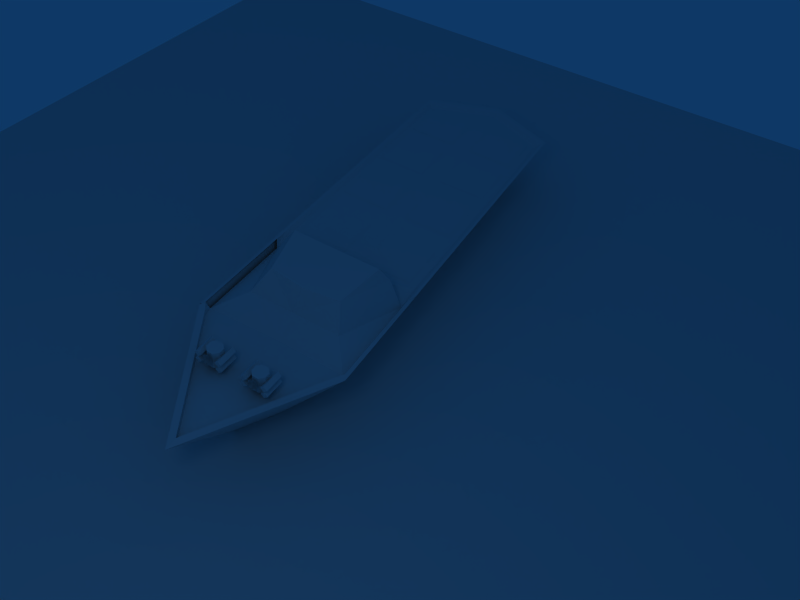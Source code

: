 # Source: vtolrearm.blend  (saved by Blender 2.45.0; exported with 4.5.12 LTS)
import bpy
from mathutils import Matrix  # noqa: F401  (used for matrix-valued properties, if any)

bpy.ops.wm.read_factory_settings(use_empty=True)
scene = bpy.context.scene
scene.name = 'Scene'

# ---- collections
col_collection_1 = bpy.data.collections.new('Collection 1'); scene.collection.children.link(col_collection_1)
col_collection_2 = bpy.data.collections.new('Collection 2'); scene.collection.children.link(col_collection_2)
col_collection_2.hide_render = True
col_collection_2.hide_viewport = True

# ---- materials (node trees are filled in below, after node groups)
mat_pie_mat_003 = bpy.data.materials.new('PIE_mat.003')
mat_pie_mat_003.alpha_threshold = 0.0
mat_pie_mat_003.roughness = 0.5
mat_pie_mat_003.line_color = (0.0, 0.0, 0.0, 1.0)
mat_pie_mat_002 = bpy.data.materials.new('PIE_mat.002')
mat_pie_mat_002.alpha_threshold = 0.0
mat_pie_mat_002.roughness = 0.5
mat_pie_mat_002.line_color = (0.0, 0.0, 0.0, 1.0)
mat_pie_mat_001 = bpy.data.materials.new('PIE_mat.001')
mat_pie_mat_001.alpha_threshold = 0.0
mat_pie_mat_001.roughness = 0.5
mat_pie_mat_001.line_color = (0.0, 0.0, 0.0, 1.0)
mat_pie_mat = bpy.data.materials.new('PIE_mat')
mat_pie_mat.alpha_threshold = 0.0
mat_pie_mat.roughness = 0.5
mat_pie_mat.line_color = (0.0, 0.0, 0.0, 1.0)
mat_material = bpy.data.materials.new('Material')
mat_material.alpha_threshold = 0.0
mat_material.roughness = 0.5
mat_material.line_color = (0.0, 0.0, 0.0, 1.0)

# ---- material node trees

# ---- world
world_world = bpy.data.worlds.new('World'); scene.world = world_world
world_world.color = (0.05656, 0.2208, 0.4)
world_world.use_sun_shadow = False
world_world.sun_shadow_jitter_overblur = 0.0
world_world.cycles.sampling_method = 'MANUAL'
world_world.cycles.sample_map_resolution = 256

# ---- cameras
cam_camera = bpy.data.cameras.new('Camera')
cam_camera.passepartout_alpha = 0.2
cam_camera.clip_end = 100.0
cam_camera.lens = 35.0
cam_camera.ortho_scale = 7.314
cam_camera.show_passepartout = False
cam_camera.show_safe_areas = True
cam_camera.dof.focus_distance = 0.0
cam_camera.dof.aperture_fstop = 128.0

# ---- lights
light_spot = bpy.data.lights.new('Spot', 'POINT')
light_spot.transmission_factor = 0.0
light_spot.cutoff_distance = 30.0
light_spot.energy = 100.0
light_spot.shadow_buffer_clip_start = 1.001
light_spot.shadow_soft_size = 1.0
light_spot.shadow_maximum_resolution = 0.006
light_spot.use_absolute_resolution = True
light_spot.cycles.use_multiple_importance_sampling = False

# ---- meshes
me_plane = bpy.data.meshes.new('Plane')
me_plane.from_pydata([(9.969, 8.245, -1.548), (9.969, -5.523, -1.548), (-3.798, -5.523, -1.548), (-3.798, 8.245, -1.548)], [], [(0, 3, 2, 1)])
me_plane.use_remesh_preserve_volume = False
me_plane.use_remesh_preserve_attributes = False
me_plane.use_mirror_vertex_groups = False
me_plane.update()
me_clean_011 = bpy.data.meshes.new('clean.011')
me_clean_011.from_pydata([(-0.09375, -0.125, 0.1719), (-0.1406, -0.125, 0.125), (-0.1406, 0.1328, 0.125), (-0.09375, 0.1328, 0.1719), (-0.1875, -0.125, 0.1719), (-0.1875, 0.1328, 0.1719), (-0.1406, -0.125, 0.2188), (-0.1406, 0.1328, 0.2188), (-0.09375, -0.125, 0.1719), (-0.1406, -0.125, 0.2188), (-0.1875, -0.125, 0.1719), (-0.1406, -0.125, 0.125), (-0.09375, 0.1328, 0.1719), (-0.1406, 0.1328, 0.125), (-0.1875, 0.1328, 0.1719), (-0.1406, 0.1328, 0.2188), (0.1406, -0.125, 0.125), (0.1875, -0.125, 0.1719), (0.1406, -0.125, 0.2188), (0.09375, -0.125, 0.1719), (0.1406, 0.1328, 0.125), (0.09375, 0.1328, 0.1719), (0.1406, 0.1328, 0.2188), (0.1875, 0.1328, 0.1719), (0.1406, -0.125, 0.125), (0.09375, -0.125, 0.1719), (0.09375, 0.1328, 0.1719), (0.1406, 0.1328, 0.125), (0.1406, -0.125, 0.2188), (0.1406, 0.1328, 0.2188), (0.1875, -0.125, 0.1719), (0.1875, 0.1328, 0.1719), (-0.09375, -0.125, 0.07031), (-0.1406, -0.125, 0.1172), (-0.1875, -0.125, 0.07031), (-0.1406, -0.125, 0.02344), (-0.09375, 0.1328, 0.07031), (-0.1406, 0.1328, 0.02344), (-0.1875, 0.1328, 0.07031), (-0.1406, 0.1328, 0.1172), (-0.09375, -0.125, 0.07031), (-0.1406, -0.125, 0.02344), (-0.1406, 0.1328, 0.02344), (-0.09375, 0.1328, 0.07031), (-0.1875, -0.125, 0.07031), (-0.1875, 0.1328, 0.07031), (-0.1406, -0.125, 0.1172), (-0.1406, 0.1328, 0.1172), (0.1406, -0.125, 0.02344), (0.09375, -0.125, 0.07031), (0.09375, 0.1328, 0.07031), (0.1406, 0.1328, 0.02344), (0.1406, -0.125, 0.1172), (0.1406, 0.1328, 0.1172), (0.1875, -0.125, 0.07031), (0.1875, 0.1328, 0.07031), (0.1406, -0.125, 0.02344), (0.1875, -0.125, 0.07031), (0.1406, -0.125, 0.1172), (0.09375, -0.125, 0.07031), (0.1406, 0.1328, 0.02344), (0.09375, 0.1328, 0.07031), (0.1406, 0.1328, 0.1172), (0.1875, 0.1328, 0.07031)], [], [(3, 0, 1, 2), (2, 1, 4, 5), (5, 4, 6, 7), (0, 3, 7, 6), (11, 8, 9, 10), (15, 12, 13, 14), (19, 16, 17, 18), (23, 20, 21, 22), (27, 24, 25, 26), (26, 25, 28, 29), (29, 28, 30, 31), (31, 30, 24, 27), (35, 32, 33, 34), (39, 36, 37, 38), (43, 40, 41, 42), (42, 41, 44, 45), (45, 44, 46, 47), (47, 46, 40, 43), (51, 48, 49, 50), (50, 49, 52, 53), (53, 52, 54, 55), (55, 54, 48, 51), (59, 56, 57, 58), (63, 60, 61, 62)])
_uv = me_clean_011.uv_layers.new(name='base')
_uv.uv.foreach_set('vector', [0.0, 0.25, 0.0, 0.3125, 0.01172, 0.3125, 0.01172, 0.25, 0.0, 0.3125, 0.0, 0.25, 0.01172, 0.25, 0.01172, 0.3125, 0.01172, 0.3125, 0.01172, 0.25, 0.02344, 0.25, 0.02344, 0.3125, 0.02344, 0.3125, 0.02344, 0.25, 0.01172, 0.25, 0.01172, 0.3125, 0.9844, 0.03125, 1.0, 0.03125, 1.0, 0.04688, 0.9844, 0.04688, 0.9844, 0.04688, 0.9844, 0.03125, 1.0, 0.03125, 1.0, 0.04688, 0.9844, 0.03125, 1.0, 0.03125, 1.0, 0.04688, 0.9844, 0.04688, 0.9844, 0.04688, 0.9844, 0.03125, 1.0, 0.03125, 1.0, 0.04688, 0.0, 0.3125, 0.0, 0.25, 0.01172, 0.25, 0.01172, 0.3125, 0.01172, 0.3125, 0.01172, 0.25, 0.02344, 0.25, 0.02344, 0.3125, 0.02344, 0.3125, 0.02344, 0.25, 0.01172, 0.25, 0.01172, 0.3125, 0.01172, 0.3125, 0.01172, 0.25, 0.0, 0.25, 0.0, 0.3125, 0.9844, 0.03125, 1.0, 0.03125, 1.0, 0.04688, 0.9844, 0.04688, 0.9844, 0.04688, 0.9844, 0.03125, 1.0, 0.03125, 1.0, 0.04688, 0.01172, 0.3125, 0.01172, 0.25, 0.0, 0.25, 0.0, 0.3125, 0.0, 0.3125, 0.0, 0.25, 0.01172, 0.25, 0.01172, 0.3125, 0.01172, 0.3125, 0.01172, 0.25, 0.02344, 0.25, 0.02344, 0.3125, 0.02344, 0.3125, 0.02344, 0.25, 0.01172, 0.25, 0.01172, 0.3125, 0.0, 0.3125, 0.0, 0.25, 0.01172, 0.25, 0.01172, 0.3125, 0.01172, 0.3125, 0.01172, 0.25, 0.02344, 0.25, 0.02344, 0.3125, 0.02344, 0.3125, 0.02344, 0.25, 0.01172, 0.25, 0.01172, 0.3125, 0.01172, 0.3125, 0.01172, 0.25, 0.0, 0.25, 0.0, 0.3125, 0.9844, 0.03125, 1.0, 0.03125, 1.0, 0.04688, 0.9844, 0.04688, 0.9844, 0.04688, 0.9844, 0.03125, 1.0, 0.03125, 1.0, 0.04688])
_uv.active_render = True
_uv = me_clean_011.uv_layers.new(name='teamcolor_meta')
_uv.uv.foreach_set('vector', [1.0, 0.0, 0.0, 0.0, 0.0, 1.0, 1.0, 1.0, 0.0, 1.0, 1.0, 1.0, 1.0, 0.0, 0.0, 0.0, 0.0, 1.0, 1.0, 1.0, 1.0, 0.0, 0.0, 0.0, 0.0, 1.0, 1.0, 1.0, 1.0, 0.0, 0.0, 0.0, 0.0, 1.0, 1.0, 1.0, 1.0, 0.0, 0.0, 0.0, 0.0, 1.0, 1.0, 1.0, 1.0, 0.0, 0.0, 0.0, 0.0, 1.0, 1.0, 1.0, 1.0, 0.0, 0.0, 0.0, 0.0, 1.0, 1.0, 1.0, 1.0, 0.0, 0.0, 0.0, 0.0, 1.0, 1.0, 1.0, 1.0, 0.0, 0.0, 0.0, 0.0, 1.0, 1.0, 1.0, 1.0, 0.0, 0.0, 0.0, 0.0, 1.0, 1.0, 1.0, 1.0, 0.0, 0.0, 0.0, 0.0, 1.0, 1.0, 1.0, 1.0, 0.0, 0.0, 0.0, 0.0, 1.0, 1.0, 1.0, 1.0, 0.0, 0.0, 0.0, 0.0, 1.0, 1.0, 1.0, 1.0, 0.0, 0.0, 0.0, 0.0, 1.0, 1.0, 1.0, 1.0, 0.0, 0.0, 0.0, 0.0, 1.0, 1.0, 1.0, 1.0, 0.0, 0.0, 0.0, 0.0, 1.0, 1.0, 1.0, 1.0, 0.0, 0.0, 0.0, 0.0, 1.0, 1.0, 1.0, 1.0, 0.0, 0.0, 0.0, 0.0, 1.0, 1.0, 1.0, 1.0, 0.0, 0.0, 0.0, 0.0, 1.0, 1.0, 1.0, 1.0, 0.0, 0.0, 0.0, 0.0, 1.0, 1.0, 1.0, 1.0, 0.0, 0.0, 0.0, 0.0, 1.0, 1.0, 1.0, 1.0, 0.0, 0.0, 0.0, 0.0, 1.0, 1.0, 1.0, 1.0, 0.0, 0.0, 0.0, 0.0, 1.0, 1.0, 1.0, 1.0, 0.0, 0.0, 0.0])
me_clean_011.materials.append(mat_pie_mat_003)
me_clean_011.use_remesh_preserve_volume = False
me_clean_011.use_remesh_preserve_attributes = False
me_clean_011.use_mirror_vertex_groups = False
me_clean_011.update()
me_clean_010 = bpy.data.meshes.new('clean.010')
me_clean_010.from_pydata([(-0.09375, -0.125, 0.1719), (-0.1406, -0.125, 0.125), (-0.1406, 0.1328, 0.125), (-0.09375, 0.1328, 0.1719), (-0.1875, -0.125, 0.1719), (-0.1875, 0.1328, 0.1719), (-0.1406, -0.125, 0.2188), (-0.1406, 0.1328, 0.2188), (-0.09375, -0.125, 0.1719), (-0.1406, -0.125, 0.2188), (-0.1875, -0.125, 0.1719), (-0.1406, -0.125, 0.125), (-0.09375, 0.1328, 0.1719), (-0.1406, 0.1328, 0.125), (-0.1875, 0.1328, 0.1719), (-0.1406, 0.1328, 0.2188), (0.1406, -0.125, 0.125), (0.1875, -0.125, 0.1719), (0.1406, -0.125, 0.2188), (0.09375, -0.125, 0.1719), (0.1406, 0.1328, 0.125), (0.09375, 0.1328, 0.1719), (0.1406, 0.1328, 0.2188), (0.1875, 0.1328, 0.1719), (0.1406, -0.125, 0.125), (0.09375, -0.125, 0.1719), (0.09375, 0.1328, 0.1719), (0.1406, 0.1328, 0.125), (0.1406, -0.125, 0.2188), (0.1406, 0.1328, 0.2188), (0.1875, -0.125, 0.1719), (0.1875, 0.1328, 0.1719), (-0.09375, -0.125, 0.07031), (-0.1406, -0.125, 0.1172), (-0.1875, -0.125, 0.07031), (-0.1406, -0.125, 0.02344), (-0.09375, 0.1328, 0.07031), (-0.1406, 0.1328, 0.02344), (-0.1875, 0.1328, 0.07031), (-0.1406, 0.1328, 0.1172), (-0.09375, -0.125, 0.07031), (-0.1406, -0.125, 0.02344), (-0.1406, 0.1328, 0.02344), (-0.09375, 0.1328, 0.07031), (-0.1875, -0.125, 0.07031), (-0.1875, 0.1328, 0.07031), (-0.1406, -0.125, 0.1172), (-0.1406, 0.1328, 0.1172), (0.1406, -0.125, 0.02344), (0.09375, -0.125, 0.07031), (0.09375, 0.1328, 0.07031), (0.1406, 0.1328, 0.02344), (0.1406, -0.125, 0.1172), (0.1406, 0.1328, 0.1172), (0.1875, -0.125, 0.07031), (0.1875, 0.1328, 0.07031), (0.1406, -0.125, 0.02344), (0.1875, -0.125, 0.07031), (0.1406, -0.125, 0.1172), (0.09375, -0.125, 0.07031), (0.1406, 0.1328, 0.02344), (0.09375, 0.1328, 0.07031), (0.1406, 0.1328, 0.1172), (0.1875, 0.1328, 0.07031)], [], [(3, 0, 1, 2), (2, 1, 4, 5), (5, 4, 6, 7), (0, 3, 7, 6), (11, 8, 9, 10), (15, 12, 13, 14), (19, 16, 17, 18), (23, 20, 21, 22), (27, 24, 25, 26), (26, 25, 28, 29), (29, 28, 30, 31), (31, 30, 24, 27), (35, 32, 33, 34), (39, 36, 37, 38), (43, 40, 41, 42), (42, 41, 44, 45), (45, 44, 46, 47), (47, 46, 40, 43), (51, 48, 49, 50), (50, 49, 52, 53), (53, 52, 54, 55), (55, 54, 48, 51), (59, 56, 57, 58), (63, 60, 61, 62)])
_uv = me_clean_010.uv_layers.new(name='base')
_uv.uv.foreach_set('vector', [0.0, 0.25, 0.0, 0.3125, 0.01172, 0.3125, 0.01172, 0.25, 0.0, 0.3125, 0.0, 0.25, 0.01172, 0.25, 0.01172, 0.3125, 0.01172, 0.3125, 0.01172, 0.25, 0.02344, 0.25, 0.02344, 0.3125, 0.02344, 0.3125, 0.02344, 0.25, 0.01172, 0.25, 0.01172, 0.3125, 0.9844, 0.03125, 1.0, 0.03125, 1.0, 0.04688, 0.9844, 0.04688, 0.9844, 0.04688, 0.9844, 0.03125, 1.0, 0.03125, 1.0, 0.04688, 0.9844, 0.03125, 1.0, 0.03125, 1.0, 0.04688, 0.9844, 0.04688, 0.9844, 0.04688, 0.9844, 0.03125, 1.0, 0.03125, 1.0, 0.04688, 0.0, 0.3125, 0.0, 0.25, 0.01172, 0.25, 0.01172, 0.3125, 0.01172, 0.3125, 0.01172, 0.25, 0.02344, 0.25, 0.02344, 0.3125, 0.02344, 0.3125, 0.02344, 0.25, 0.01172, 0.25, 0.01172, 0.3125, 0.01172, 0.3125, 0.01172, 0.25, 0.0, 0.25, 0.0, 0.3125, 0.9844, 0.03125, 1.0, 0.03125, 1.0, 0.04688, 0.9844, 0.04688, 0.9844, 0.04688, 0.9844, 0.03125, 1.0, 0.03125, 1.0, 0.04688, 0.01172, 0.3125, 0.01172, 0.25, 0.0, 0.25, 0.0, 0.3125, 0.0, 0.3125, 0.0, 0.25, 0.01172, 0.25, 0.01172, 0.3125, 0.01172, 0.3125, 0.01172, 0.25, 0.02344, 0.25, 0.02344, 0.3125, 0.02344, 0.3125, 0.02344, 0.25, 0.01172, 0.25, 0.01172, 0.3125, 0.0, 0.3125, 0.0, 0.25, 0.01172, 0.25, 0.01172, 0.3125, 0.01172, 0.3125, 0.01172, 0.25, 0.02344, 0.25, 0.02344, 0.3125, 0.02344, 0.3125, 0.02344, 0.25, 0.01172, 0.25, 0.01172, 0.3125, 0.01172, 0.3125, 0.01172, 0.25, 0.0, 0.25, 0.0, 0.3125, 0.9844, 0.03125, 1.0, 0.03125, 1.0, 0.04688, 0.9844, 0.04688, 0.9844, 0.04688, 0.9844, 0.03125, 1.0, 0.03125, 1.0, 0.04688])
_uv.active_render = True
_uv = me_clean_010.uv_layers.new(name='teamcolor_meta')
_uv.uv.foreach_set('vector', [1.0, 0.0, 0.0, 0.0, 0.0, 1.0, 1.0, 1.0, 0.0, 1.0, 1.0, 1.0, 1.0, 0.0, 0.0, 0.0, 0.0, 1.0, 1.0, 1.0, 1.0, 0.0, 0.0, 0.0, 0.0, 1.0, 1.0, 1.0, 1.0, 0.0, 0.0, 0.0, 0.0, 1.0, 1.0, 1.0, 1.0, 0.0, 0.0, 0.0, 0.0, 1.0, 1.0, 1.0, 1.0, 0.0, 0.0, 0.0, 0.0, 1.0, 1.0, 1.0, 1.0, 0.0, 0.0, 0.0, 0.0, 1.0, 1.0, 1.0, 1.0, 0.0, 0.0, 0.0, 0.0, 1.0, 1.0, 1.0, 1.0, 0.0, 0.0, 0.0, 0.0, 1.0, 1.0, 1.0, 1.0, 0.0, 0.0, 0.0, 0.0, 1.0, 1.0, 1.0, 1.0, 0.0, 0.0, 0.0, 0.0, 1.0, 1.0, 1.0, 1.0, 0.0, 0.0, 0.0, 0.0, 1.0, 1.0, 1.0, 1.0, 0.0, 0.0, 0.0, 0.0, 1.0, 1.0, 1.0, 1.0, 0.0, 0.0, 0.0, 0.0, 1.0, 1.0, 1.0, 1.0, 0.0, 0.0, 0.0, 0.0, 1.0, 1.0, 1.0, 1.0, 0.0, 0.0, 0.0, 0.0, 1.0, 1.0, 1.0, 1.0, 0.0, 0.0, 0.0, 0.0, 1.0, 1.0, 1.0, 1.0, 0.0, 0.0, 0.0, 0.0, 1.0, 1.0, 1.0, 1.0, 0.0, 0.0, 0.0, 0.0, 1.0, 1.0, 1.0, 1.0, 0.0, 0.0, 0.0, 0.0, 1.0, 1.0, 1.0, 1.0, 0.0, 0.0, 0.0, 0.0, 1.0, 1.0, 1.0, 1.0, 0.0, 0.0, 0.0, 0.0, 1.0, 1.0, 1.0, 1.0, 0.0, 0.0, 0.0, 0.0, 1.0, 1.0, 1.0, 1.0, 0.0, 0.0, 0.0])
me_clean_010.materials.append(mat_pie_mat_003)
me_clean_010.use_remesh_preserve_volume = False
me_clean_010.use_remesh_preserve_attributes = False
me_clean_010.use_mirror_vertex_groups = False
me_clean_010.update()
me_clean_012 = bpy.data.meshes.new('clean.012')
me_clean_012.from_pydata([(-0.0625, 0.1484, 0.1094), (0.0, 0.1094, 0.1406), (-0.0625, 0.1328, 0.1875), (0.0, 0.1562, 0.07812), (0.0, 0.1172, 0.2188), (0.0625, 0.1484, 0.1094), (0.0625, 0.1328, 0.1875), (0.03906, 0.09375, 0.2344), (-0.03906, 0.09375, 0.2344), (-0.09375, 0.03906, 0.2344), (-0.09375, -0.03906, 0.2344), (-0.03906, -0.09375, 0.2344), (0.09375, 0.03906, 0.2344), (0.03906, -0.09375, 0.2344), (0.09375, -0.03906, 0.2344), (-0.1094, -0.03906, 0.0), (-0.03906, -0.1094, 0.0), (0.03906, -0.1094, 0.0), (0.1016, -0.03906, 0.0), (0.1016, 0.03906, 0.0), (0.03906, 0.1016, 0.0), (-0.03906, 0.1016, 0.0), (-0.1094, 0.03906, 0.0)], [], [(12, 19, 20, 7), (14, 18, 19, 12), (8, 21, 22, 9), (13, 17, 18, 14), (9, 22, 15, 10), (10, 15, 16, 11), (7, 20, 21, 8), (4, 1, 2), (4, 2, 1), (6, 1, 4), (6, 4, 1), (5, 1, 6), (5, 6, 1), (3, 5, 1), (3, 1, 5), (0, 3, 1), (0, 1, 3), (2, 0, 1), (1, 0, 2), (12, 11, 13, 14), (12, 7, 10, 11), (10, 7, 8, 9), (11, 16, 17, 13)])
_uv = me_clean_012.uv_layers.new(name='base')
_uv.uv.foreach_set('vector', [0.543, 0.25, 0.543, 0.1914, 0.5625, 0.1914, 0.5625, 0.25, 0.5195, 0.25, 0.5195, 0.1914, 0.543, 0.1914, 0.543, 0.25, 0.5625, 0.25, 0.5625, 0.1914, 0.543, 0.1914, 0.543, 0.25, 0.5, 0.25, 0.5, 0.1914, 0.5195, 0.1914, 0.5195, 0.25, 0.543, 0.25, 0.543, 0.1914, 0.5195, 0.1914, 0.5195, 0.25, 0.5195, 0.25, 0.5195, 0.1914, 0.5, 0.1914, 0.5, 0.25, 0.0, 0.5547, 0.0, 0.5352, 0.05859, 0.5352, 0.05859, 0.5547, 0.4375, 0.1875, 0.4375, 0.1562, 0.4102, 0.1719, 0.6875, 0.125, 0.6562, 0.1406, 0.6875, 0.1562, 0.4102, 0.1719, 0.4375, 0.1562, 0.4375, 0.1875, 0.6562, 0.1406, 0.6875, 0.125, 0.6875, 0.1562, 0.4102, 0.1406, 0.4375, 0.1562, 0.4102, 0.1719, 0.6562, 0.1719, 0.6562, 0.1406, 0.6875, 0.1562, 0.6875, 0.1875, 0.6562, 0.1719, 0.6875, 0.1562, 0.4375, 0.125, 0.4375, 0.1562, 0.4102, 0.1406, 0.6562, 0.1719, 0.6875, 0.1875, 0.6875, 0.1562, 0.4102, 0.1406, 0.4375, 0.1562, 0.4375, 0.125, 0.6562, 0.1719, 0.6875, 0.1562, 0.6562, 0.1406, 0.4375, 0.1562, 0.4102, 0.1406, 0.4102, 0.1719, 0.1133, 0.5977, 0.1445, 0.5664, 0.1445, 0.5859, 0.1328, 0.5977, 0.1133, 0.5977, 0.1016, 0.5859, 0.1328, 0.5547, 0.1445, 0.5664, 0.1328, 0.5547, 0.1016, 0.5859, 0.1016, 0.5664, 0.1133, 0.5547, 0.0, 0.05859, 0.0, 0.0, 0.05078, 0.0, 0.05078, 0.05859])
_uv.active_render = True
_uv = me_clean_012.uv_layers.new(name='teamcolor_meta')
_uv.uv.foreach_set('vector', [0.0625, 0.05859, 0.0625, 0.06859, 0.1425, 0.06859, 0.1425, 0.05859, 0.0625, 0.05859, 0.0625, 0.06859, 0.1425, 0.06859, 0.1425, 0.05859, 0.0625, 0.05859, 0.0625, 0.06859, 0.1425, 0.06859, 0.1425, 0.05859, 0.0625, 0.05859, 0.0625, 0.06859, 0.1425, 0.06859, 0.1425, 0.05859, 0.0625, 0.05859, 0.0625, 0.06859, 0.1425, 0.06859, 0.1425, 0.05859, 0.0625, 0.05859, 0.0625, 0.06859, 0.1425, 0.06859, 0.1425, 0.05859, 0.05859, 0.01953, 0.05859, 0.02953, 0.1386, 0.02953, 0.1386, 0.01953, 0.0, 1.0, 1.0, 0.0, 0.0, 0.0, 0.03125, 0.0625, 0.1112, 0.0725, 0.1112, 0.0625, 0.0, 1.0, 1.0, 0.0, 0.0, 0.0, 0.03125, 0.0625, 0.1112, 0.0725, 0.1112, 0.0625, 0.0, 1.0, 1.0, 0.0, 0.0, 0.0, 0.03125, 0.0625, 0.1112, 0.0725, 0.1112, 0.0625, 0.03125, 0.0625, 0.1112, 0.0725, 0.1112, 0.0625, 0.0, 1.0, 1.0, 0.0, 0.0, 0.0, 0.03125, 0.0625, 0.1112, 0.0725, 0.1112, 0.0625, 0.0, 1.0, 1.0, 0.0, 0.0, 0.0, 0.1112, 0.0725, 0.1112, 0.0625, 0.03125, 0.0625, 1.0, 0.0, 0.0, 0.0, 0.0, 1.0, 0.04297, 0.04297, 0.04297, 0.05297, 0.123, 0.05297, 0.123, 0.04297, 0.04297, 0.04297, 0.04297, 0.05297, 0.123, 0.05297, 0.123, 0.04297, 0.04297, 0.04297, 0.04297, 0.05297, 0.123, 0.05297, 0.123, 0.04297, 0.05078, 0.05859, 0.05078, 0.06859, 0.1308, 0.06859, 0.1308, 0.05859])
me_clean_012.materials.append(mat_pie_mat_002)
me_clean_012.use_remesh_preserve_volume = False
me_clean_012.use_remesh_preserve_attributes = False
me_clean_012.use_mirror_vertex_groups = False
me_clean_012.update()
me_clean_009 = bpy.data.meshes.new('clean.009')
me_clean_009.from_pydata([(-0.0625, 0.1484, 0.1094), (0.0, 0.1094, 0.1406), (-0.0625, 0.1328, 0.1875), (0.0, 0.1562, 0.07812), (0.0, 0.1172, 0.2188), (0.0625, 0.1484, 0.1094), (0.0625, 0.1328, 0.1875), (0.03906, 0.09375, 0.2344), (-0.03906, 0.09375, 0.2344), (-0.09375, 0.03906, 0.2344), (-0.09375, -0.03906, 0.2344), (-0.03906, -0.09375, 0.2344), (0.09375, 0.03906, 0.2344), (0.03906, -0.09375, 0.2344), (0.09375, -0.03906, 0.2344), (-0.1094, -0.03906, 0.0), (-0.03906, -0.1094, 0.0), (0.03906, -0.1094, 0.0), (0.1016, -0.03906, 0.0), (0.1016, 0.03906, 0.0), (0.03906, 0.1016, 0.0), (-0.03906, 0.1016, 0.0), (-0.1094, 0.03906, 0.0)], [], [(12, 19, 20, 7), (14, 18, 19, 12), (8, 21, 22, 9), (13, 17, 18, 14), (9, 22, 15, 10), (10, 15, 16, 11), (7, 20, 21, 8), (4, 1, 2), (4, 2, 1), (6, 1, 4), (6, 4, 1), (5, 1, 6), (5, 6, 1), (3, 5, 1), (3, 1, 5), (0, 3, 1), (0, 1, 3), (2, 0, 1), (1, 0, 2), (12, 11, 13, 14), (12, 7, 10, 11), (10, 7, 8, 9), (11, 16, 17, 13)])
_uv = me_clean_009.uv_layers.new(name='base')
_uv.uv.foreach_set('vector', [0.543, 0.25, 0.543, 0.1914, 0.5625, 0.1914, 0.5625, 0.25, 0.5195, 0.25, 0.5195, 0.1914, 0.543, 0.1914, 0.543, 0.25, 0.5625, 0.25, 0.5625, 0.1914, 0.543, 0.1914, 0.543, 0.25, 0.5, 0.25, 0.5, 0.1914, 0.5195, 0.1914, 0.5195, 0.25, 0.543, 0.25, 0.543, 0.1914, 0.5195, 0.1914, 0.5195, 0.25, 0.5195, 0.25, 0.5195, 0.1914, 0.5, 0.1914, 0.5, 0.25, 0.0, 0.5547, 0.0, 0.5352, 0.05859, 0.5352, 0.05859, 0.5547, 0.4375, 0.1875, 0.4375, 0.1562, 0.4102, 0.1719, 0.6875, 0.125, 0.6562, 0.1406, 0.6875, 0.1562, 0.4102, 0.1719, 0.4375, 0.1562, 0.4375, 0.1875, 0.6562, 0.1406, 0.6875, 0.125, 0.6875, 0.1562, 0.4102, 0.1406, 0.4375, 0.1562, 0.4102, 0.1719, 0.6562, 0.1719, 0.6562, 0.1406, 0.6875, 0.1562, 0.6875, 0.1875, 0.6562, 0.1719, 0.6875, 0.1562, 0.4375, 0.125, 0.4375, 0.1562, 0.4102, 0.1406, 0.6562, 0.1719, 0.6875, 0.1875, 0.6875, 0.1562, 0.4102, 0.1406, 0.4375, 0.1562, 0.4375, 0.125, 0.6562, 0.1719, 0.6875, 0.1562, 0.6562, 0.1406, 0.4375, 0.1562, 0.4102, 0.1406, 0.4102, 0.1719, 0.1133, 0.5977, 0.1445, 0.5664, 0.1445, 0.5859, 0.1328, 0.5977, 0.1133, 0.5977, 0.1016, 0.5859, 0.1328, 0.5547, 0.1445, 0.5664, 0.1328, 0.5547, 0.1016, 0.5859, 0.1016, 0.5664, 0.1133, 0.5547, 0.0, 0.05859, 0.0, 0.0, 0.05078, 0.0, 0.05078, 0.05859])
_uv.active_render = True
_uv = me_clean_009.uv_layers.new(name='teamcolor_meta')
_uv.uv.foreach_set('vector', [0.0625, 0.05859, 0.0625, 0.06859, 0.1425, 0.06859, 0.1425, 0.05859, 0.0625, 0.05859, 0.0625, 0.06859, 0.1425, 0.06859, 0.1425, 0.05859, 0.0625, 0.05859, 0.0625, 0.06859, 0.1425, 0.06859, 0.1425, 0.05859, 0.0625, 0.05859, 0.0625, 0.06859, 0.1425, 0.06859, 0.1425, 0.05859, 0.0625, 0.05859, 0.0625, 0.06859, 0.1425, 0.06859, 0.1425, 0.05859, 0.0625, 0.05859, 0.0625, 0.06859, 0.1425, 0.06859, 0.1425, 0.05859, 0.05859, 0.01953, 0.05859, 0.02953, 0.1386, 0.02953, 0.1386, 0.01953, 0.0, 1.0, 1.0, 0.0, 0.0, 0.0, 0.03125, 0.0625, 0.1112, 0.0725, 0.1112, 0.0625, 0.0, 1.0, 1.0, 0.0, 0.0, 0.0, 0.03125, 0.0625, 0.1112, 0.0725, 0.1112, 0.0625, 0.0, 1.0, 1.0, 0.0, 0.0, 0.0, 0.03125, 0.0625, 0.1112, 0.0725, 0.1112, 0.0625, 0.03125, 0.0625, 0.1112, 0.0725, 0.1112, 0.0625, 0.0, 1.0, 1.0, 0.0, 0.0, 0.0, 0.03125, 0.0625, 0.1112, 0.0725, 0.1112, 0.0625, 0.0, 1.0, 1.0, 0.0, 0.0, 0.0, 0.1112, 0.0725, 0.1112, 0.0625, 0.03125, 0.0625, 1.0, 0.0, 0.0, 0.0, 0.0, 1.0, 0.04297, 0.04297, 0.04297, 0.05297, 0.123, 0.05297, 0.123, 0.04297, 0.04297, 0.04297, 0.04297, 0.05297, 0.123, 0.05297, 0.123, 0.04297, 0.04297, 0.04297, 0.04297, 0.05297, 0.123, 0.05297, 0.123, 0.04297, 0.05078, 0.05859, 0.05078, 0.06859, 0.1308, 0.06859, 0.1308, 0.05859])
me_clean_009.materials.append(mat_pie_mat_002)
me_clean_009.use_remesh_preserve_volume = False
me_clean_009.use_remesh_preserve_attributes = False
me_clean_009.use_mirror_vertex_groups = False
me_clean_009.update()
me_clean_008 = bpy.data.meshes.new('clean.008')
me_clean_008.from_pydata([(0.1484, -0.2266, 0.03125), (0.1641, 0.5, 0.1797), (-0.1641, 0.5, 0.1797), (-0.1562, -0.2266, 0.03125), (0.1875, 0.3281, 0.0), (0.1641, 0.5, 0.1797), (0.1484, -0.2266, 0.03125), (0.1328, -0.2109, 0.0), (-0.1875, 0.3281, 0.0), (-0.1328, -0.2109, 0.0), (-0.1562, -0.2266, 0.03125), (-0.1641, 0.5, 0.1797), (0.1641, 0.5, 0.1797), (0.1875, 0.3281, 0.0), (-0.1875, 0.3281, 0.0), (-0.1641, 0.5, 0.1797)], [], [(1, 0, 3, 2), (7, 6, 5, 4), (11, 10, 9, 8), (6, 7, 9, 10), (15, 14, 13, 12)])
_uv = me_clean_008.uv_layers.new(name='base')
_uv.uv.foreach_set('vector', [0.05859, 0.25, 0.0625, 0.1875, 0.0, 0.1875, 0.003906, 0.25, 0.09375, 0.9219, 0.09766, 0.9141, 0.0, 0.8906, 0.02344, 0.9219, 0.0, 0.8906, 0.09766, 0.9141, 0.09375, 0.9219, 0.02344, 0.9219, 0.09766, 0.9141, 0.09375, 0.9219, 0.09375, 0.9219, 0.09766, 0.9141, 0.01562, 0.8477, 0.0, 0.8164, 0.07031, 0.8164, 0.05469, 0.8477])
_uv.active_render = True
_uv = me_clean_008.uv_layers.new(name='teamcolor_meta')
_uv.uv.foreach_set('vector', [0.0, 1.0, 0.0, 0.0, 1.0, 0.0, 1.0, 1.0, 0.09766, 0.03125, 0.1777, 0.03125, 0.1777, 0.04125, 0.09766, 0.04125, 0.09766, 0.03125, 0.1777, 0.03125, 0.1777, 0.04125, 0.09766, 0.04125, 0.09766, 0.03125, 0.1777, 0.03125, 0.1777, 0.04125, 0.09766, 0.04125, 0.07031, 0.03516, 0.1503, 0.03516, 0.1503, 0.04516, 0.07031, 0.04516])
me_clean_008.materials.append(mat_pie_mat_001)
me_clean_008.use_remesh_preserve_volume = False
me_clean_008.use_remesh_preserve_attributes = False
me_clean_008.use_mirror_vertex_groups = False
me_clean_008.update()
me_clean_007 = bpy.data.meshes.new('clean.007')
me_clean_007.from_pydata([(0.3438, 0.0, 0.01562), (0.3438, 0.3438, 0.01562), (0.0, 0.3438, 0.01562), (0.0, 0.0, 0.01562), (0.0, 0.3438, 0.01562), (-0.3516, 0.3438, 0.01562), (-0.3516, 0.0, 0.01562), (0.0, 0.0, 0.01562), (-0.3516, 0.0, 0.01562), (-0.3516, -0.3516, 0.01562), (0.0, -0.3516, 0.01562), (0.0, 0.0, 0.01562), (0.0, -0.3516, 0.01562), (0.3438, -0.3516, 0.01562), (0.3438, 0.0, 0.01562), (0.0, 0.0, 0.01562)], [], [(1, 0, 3, 2), (7, 6, 5, 4), (11, 10, 9, 8), (15, 14, 13, 12)])
_uv = me_clean_007.uv_layers.new(name='base')
_uv.uv.foreach_set('vector', [0.8351, 0.06332, 0.8368, 0.1805, 0.9539, 0.1789, 0.9523, 0.06169, 0.9531, 0.1797, 0.8359, 0.1797, 0.8359, 0.0625, 0.9531, 0.0625, 0.9531, 0.1797, 0.9531, 0.0625, 0.8359, 0.0625, 0.8359, 0.1797, 0.9531, 0.1797, 0.8359, 0.1797, 0.8359, 0.0625, 0.9531, 0.0625])
_uv.active_render = True
_uv = me_clean_007.uv_layers.new(name='teamcolor_meta')
_uv.uv.foreach_set('vector', [0.0, 1.0, 0.0, 0.0, 1.0, 0.0, 1.0, 1.0, 0.0, 1.0, 0.0, 0.0, 1.0, 0.0, 1.0, 1.0, 0.0, 1.0, 0.0, 0.0, 1.0, 0.0, 1.0, 1.0, 0.0, 1.0, 0.0, 0.0, 1.0, 0.0, 1.0, 1.0])
me_clean_007.materials.append(mat_pie_mat)
me_clean_007.use_remesh_preserve_volume = False
me_clean_007.use_remesh_preserve_attributes = False
me_clean_007.use_mirror_vertex_groups = False
me_clean_007.update()
me_clean_006 = bpy.data.meshes.new('clean.006')
me_clean_006.from_pydata([(0.3438, 0.0, 0.01562), (0.3438, 0.3438, 0.01562), (0.0, 0.3438, 0.01562), (0.0, 0.0, 0.01562), (0.0, 0.3438, 0.01562), (-0.3516, 0.3438, 0.01562), (-0.3516, 0.0, 0.01562), (0.0, 0.0, 0.01562), (-0.3516, 0.0, 0.01562), (-0.3516, -0.3516, 0.01562), (0.0, -0.3516, 0.01562), (0.0, 0.0, 0.01562), (0.0, -0.3516, 0.01562), (0.3438, -0.3516, 0.01562), (0.3438, 0.0, 0.01562), (0.0, 0.0, 0.01562)], [], [(1, 0, 3, 2), (7, 6, 5, 4), (11, 10, 9, 8), (15, 14, 13, 12)])
_uv = me_clean_006.uv_layers.new(name='base')
_uv.uv.foreach_set('vector', [0.8351, 0.06332, 0.8368, 0.1805, 0.9539, 0.1789, 0.9523, 0.06169, 0.9531, 0.1797, 0.8359, 0.1797, 0.8359, 0.0625, 0.9531, 0.0625, 0.9531, 0.1797, 0.9531, 0.0625, 0.8359, 0.0625, 0.8359, 0.1797, 0.9531, 0.1797, 0.8359, 0.1797, 0.8359, 0.0625, 0.9531, 0.0625])
_uv.active_render = True
_uv = me_clean_006.uv_layers.new(name='teamcolor_meta')
_uv.uv.foreach_set('vector', [0.0, 1.0, 0.0, 0.0, 1.0, 0.0, 1.0, 1.0, 0.0, 1.0, 0.0, 0.0, 1.0, 0.0, 1.0, 1.0, 0.0, 1.0, 0.0, 0.0, 1.0, 0.0, 1.0, 1.0, 0.0, 1.0, 0.0, 0.0, 1.0, 0.0, 1.0, 1.0])
me_clean_006.materials.append(mat_pie_mat)
me_clean_006.use_remesh_preserve_volume = False
me_clean_006.use_remesh_preserve_attributes = False
me_clean_006.use_mirror_vertex_groups = False
me_clean_006.update()
me_clean_005 = bpy.data.meshes.new('clean.005')
me_clean_005.from_pydata([(0.3438, 0.0, 0.01562), (0.3438, 0.3438, 0.01562), (0.0, 0.3438, 0.01562), (0.0, 0.0, 0.01562), (0.0, 0.3438, 0.01562), (-0.3516, 0.3438, 0.01562), (-0.3516, 0.0, 0.01562), (0.0, 0.0, 0.01562), (-0.3516, 0.0, 0.01562), (-0.3516, -0.3516, 0.01562), (0.0, -0.3516, 0.01562), (0.0, 0.0, 0.01562), (0.0, -0.3516, 0.01562), (0.3438, -0.3516, 0.01562), (0.3438, 0.0, 0.01562), (0.0, 0.0, 0.01562)], [], [(1, 0, 3, 2), (7, 6, 5, 4), (11, 10, 9, 8), (15, 14, 13, 12)])
_uv = me_clean_005.uv_layers.new(name='base')
_uv.uv.foreach_set('vector', [0.8351, 0.06332, 0.8368, 0.1805, 0.9539, 0.1789, 0.9523, 0.06169, 0.9531, 0.1797, 0.8359, 0.1797, 0.8359, 0.0625, 0.9531, 0.0625, 0.9531, 0.1797, 0.9531, 0.0625, 0.8359, 0.0625, 0.8359, 0.1797, 0.9531, 0.1797, 0.8359, 0.1797, 0.8359, 0.0625, 0.9531, 0.0625])
_uv.active_render = True
_uv = me_clean_005.uv_layers.new(name='teamcolor_meta')
_uv.uv.foreach_set('vector', [0.0, 1.0, 0.0, 0.0, 1.0, 0.0, 1.0, 1.0, 0.0, 1.0, 0.0, 0.0, 1.0, 0.0, 1.0, 1.0, 0.0, 1.0, 0.0, 0.0, 1.0, 0.0, 1.0, 1.0, 0.0, 1.0, 0.0, 0.0, 1.0, 0.0, 1.0, 1.0])
me_clean_005.materials.append(mat_pie_mat)
me_clean_005.use_remesh_preserve_volume = False
me_clean_005.use_remesh_preserve_attributes = False
me_clean_005.use_mirror_vertex_groups = False
me_clean_005.update()
me_clean_004 = bpy.data.meshes.new('clean.004')
me_clean_004.from_pydata([(0.3438, 0.0, 0.01562), (0.3438, 0.3438, 0.01562), (0.0, 0.3438, 0.01562), (0.0, 0.0, 0.01562), (0.0, 0.3438, 0.01562), (-0.3516, 0.3438, 0.01562), (-0.3516, 0.0, 0.01562), (0.0, 0.0, 0.01562), (-0.3516, 0.0, 0.01562), (-0.3516, -0.3516, 0.01562), (0.0, -0.3516, 0.01562), (0.0, 0.0, 0.01562), (0.0, -0.3516, 0.01562), (0.3438, -0.3516, 0.01562), (0.3438, 0.0, 0.01562), (0.0, 0.0, 0.01562)], [], [(1, 0, 3, 2), (7, 6, 5, 4), (11, 10, 9, 8), (15, 14, 13, 12)])
_uv = me_clean_004.uv_layers.new(name='base')
_uv.uv.foreach_set('vector', [0.8351, 0.06332, 0.8368, 0.1805, 0.9539, 0.1789, 0.9523, 0.06169, 0.9531, 0.1797, 0.8359, 0.1797, 0.8359, 0.0625, 0.9531, 0.0625, 0.9531, 0.1797, 0.9531, 0.0625, 0.8359, 0.0625, 0.8359, 0.1797, 0.9531, 0.1797, 0.8359, 0.1797, 0.8359, 0.0625, 0.9531, 0.0625])
_uv.active_render = True
_uv = me_clean_004.uv_layers.new(name='teamcolor_meta')
_uv.uv.foreach_set('vector', [0.0, 1.0, 0.0, 0.0, 1.0, 0.0, 1.0, 1.0, 0.0, 1.0, 0.0, 0.0, 1.0, 0.0, 1.0, 1.0, 0.0, 1.0, 0.0, 0.0, 1.0, 0.0, 1.0, 1.0, 0.0, 1.0, 0.0, 0.0, 1.0, 0.0, 1.0, 1.0])
me_clean_004.materials.append(mat_pie_mat)
me_clean_004.use_remesh_preserve_volume = False
me_clean_004.use_remesh_preserve_attributes = False
me_clean_004.use_mirror_vertex_groups = False
me_clean_004.update()
me_clean_003 = bpy.data.meshes.new('clean.003')
me_clean_003.from_pydata([(0.3438, 0.0, 0.01562), (0.3438, 0.3438, 0.01562), (0.0, 0.3438, 0.01562), (0.0, 0.0, 0.01562), (0.0, 0.3438, 0.01562), (-0.3516, 0.3438, 0.01562), (-0.3516, 0.0, 0.01562), (0.0, 0.0, 0.01562), (-0.3516, 0.0, 0.01562), (-0.3516, -0.3516, 0.01562), (0.0, -0.3516, 0.01562), (0.0, 0.0, 0.01562), (0.0, -0.3516, 0.01562), (0.3438, -0.3516, 0.01562), (0.3438, 0.0, 0.01562), (0.0, 0.0, 0.01562)], [], [(1, 0, 3, 2), (7, 6, 5, 4), (11, 10, 9, 8), (15, 14, 13, 12)])
_uv = me_clean_003.uv_layers.new(name='base')
_uv.uv.foreach_set('vector', [0.8351, 0.06332, 0.8368, 0.1805, 0.9539, 0.1789, 0.9523, 0.06169, 0.9531, 0.1797, 0.8359, 0.1797, 0.8359, 0.0625, 0.9531, 0.0625, 0.9531, 0.1797, 0.9531, 0.0625, 0.8359, 0.0625, 0.8359, 0.1797, 0.9531, 0.1797, 0.8359, 0.1797, 0.8359, 0.0625, 0.9531, 0.0625])
_uv.active_render = True
_uv = me_clean_003.uv_layers.new(name='teamcolor_meta')
_uv.uv.foreach_set('vector', [0.0, 1.0, 0.0, 0.0, 1.0, 0.0, 1.0, 1.0, 0.0, 1.0, 0.0, 0.0, 1.0, 0.0, 1.0, 1.0, 0.0, 1.0, 0.0, 0.0, 1.0, 0.0, 1.0, 1.0, 0.0, 1.0, 0.0, 0.0, 1.0, 0.0, 1.0, 1.0])
me_clean_003.materials.append(mat_pie_mat)
me_clean_003.use_remesh_preserve_volume = False
me_clean_003.use_remesh_preserve_attributes = False
me_clean_003.use_mirror_vertex_groups = False
me_clean_003.update()
me_clean_002 = bpy.data.meshes.new('clean.002')
me_clean_002.from_pydata([(0.3438, 0.0, 0.01562), (0.3438, 0.3438, 0.01562), (0.0, 0.3438, 0.01562), (0.0, 0.0, 0.01562), (0.0, 0.3438, 0.01562), (-0.3516, 0.3438, 0.01562), (-0.3516, 0.0, 0.01562), (0.0, 0.0, 0.01562), (-0.3516, 0.0, 0.01562), (-0.3516, -0.3516, 0.01562), (0.0, -0.3516, 0.01562), (0.0, 0.0, 0.01562), (0.0, -0.3516, 0.01562), (0.3438, -0.3516, 0.01562), (0.3438, 0.0, 0.01562), (0.0, 0.0, 0.01562)], [], [(1, 0, 3, 2), (7, 6, 5, 4), (11, 10, 9, 8), (15, 14, 13, 12)])
_uv = me_clean_002.uv_layers.new(name='base')
_uv.uv.foreach_set('vector', [0.8351, 0.06332, 0.8368, 0.1805, 0.9539, 0.1789, 0.9523, 0.06169, 0.9531, 0.1797, 0.8359, 0.1797, 0.8359, 0.0625, 0.9531, 0.0625, 0.9531, 0.1797, 0.9531, 0.0625, 0.8359, 0.0625, 0.8359, 0.1797, 0.9531, 0.1797, 0.8359, 0.1797, 0.8359, 0.0625, 0.9531, 0.0625])
_uv.active_render = True
_uv = me_clean_002.uv_layers.new(name='teamcolor_meta')
_uv.uv.foreach_set('vector', [0.0, 1.0, 0.0, 0.0, 1.0, 0.0, 1.0, 1.0, 0.0, 1.0, 0.0, 0.0, 1.0, 0.0, 1.0, 1.0, 0.0, 1.0, 0.0, 0.0, 1.0, 0.0, 1.0, 1.0, 0.0, 1.0, 0.0, 0.0, 1.0, 0.0, 1.0, 1.0])
me_clean_002.materials.append(mat_pie_mat)
me_clean_002.use_remesh_preserve_volume = False
me_clean_002.use_remesh_preserve_attributes = False
me_clean_002.use_mirror_vertex_groups = False
me_clean_002.update()
me_clean_001 = bpy.data.meshes.new('clean.001')
me_clean_001.from_pydata([(0.3438, 0.0, 0.01562), (0.3438, 0.3438, 0.01562), (0.0, 0.3438, 0.01562), (0.0, 0.0, 0.01562), (0.0, 0.3438, 0.01562), (-0.3516, 0.3438, 0.01562), (-0.3516, 0.0, 0.01562), (0.0, 0.0, 0.01562), (-0.3516, 0.0, 0.01562), (-0.3516, -0.3516, 0.01562), (0.0, -0.3516, 0.01562), (0.0, 0.0, 0.01562), (0.0, -0.3516, 0.01562), (0.3438, -0.3516, 0.01562), (0.3438, 0.0, 0.01562), (0.0, 0.0, 0.01562)], [], [(1, 0, 3, 2), (7, 6, 5, 4), (11, 10, 9, 8), (15, 14, 13, 12)])
_uv = me_clean_001.uv_layers.new(name='base')
_uv.uv.foreach_set('vector', [0.8351, 0.06332, 0.8368, 0.1805, 0.9539, 0.1789, 0.9523, 0.06169, 0.9531, 0.1797, 0.8359, 0.1797, 0.8359, 0.0625, 0.9531, 0.0625, 0.9531, 0.1797, 0.9531, 0.0625, 0.8359, 0.0625, 0.8359, 0.1797, 0.9531, 0.1797, 0.8359, 0.1797, 0.8359, 0.0625, 0.9531, 0.0625])
_uv.active_render = True
_uv = me_clean_001.uv_layers.new(name='teamcolor_meta')
_uv.uv.foreach_set('vector', [0.0, 1.0, 0.0, 0.0, 1.0, 0.0, 1.0, 1.0, 0.0, 1.0, 0.0, 0.0, 1.0, 0.0, 1.0, 1.0, 0.0, 1.0, 0.0, 0.0, 1.0, 0.0, 1.0, 1.0, 0.0, 1.0, 0.0, 0.0, 1.0, 0.0, 1.0, 1.0])
me_clean_001.materials.append(mat_pie_mat)
me_clean_001.use_remesh_preserve_volume = False
me_clean_001.use_remesh_preserve_attributes = False
me_clean_001.use_mirror_vertex_groups = False
me_clean_001.update()
me_clean = bpy.data.meshes.new('clean')
me_clean.from_pydata([(0.3438, 0.0, 0.01562), (0.3438, 0.3438, 0.01562), (0.0, 0.3438, 0.01562), (0.0, 0.0, 0.01562), (0.0, 0.3438, 0.01562), (-0.3516, 0.3438, 0.01562), (-0.3516, 0.0, 0.01562), (0.0, 0.0, 0.01562), (-0.3516, 0.0, 0.01562), (-0.3516, -0.3516, 0.01562), (0.0, -0.3516, 0.01562), (0.0, 0.0, 0.01562), (0.0, -0.3516, 0.01562), (0.3438, -0.3516, 0.01562), (0.3438, 0.0, 0.01562), (0.0, 0.0, 0.01562)], [], [(1, 0, 3, 2), (7, 6, 5, 4), (11, 10, 9, 8), (15, 14, 13, 12)])
_uv = me_clean.uv_layers.new(name='base')
_uv.uv.foreach_set('vector', [0.8351, 0.06332, 0.8368, 0.1805, 0.9539, 0.1789, 0.9523, 0.06169, 0.9531, 0.1797, 0.8359, 0.1797, 0.8359, 0.0625, 0.9531, 0.0625, 0.9531, 0.1797, 0.9531, 0.0625, 0.8359, 0.0625, 0.8359, 0.1797, 0.9531, 0.1797, 0.8359, 0.1797, 0.8359, 0.0625, 0.9531, 0.0625])
_uv.active_render = True
_uv = me_clean.uv_layers.new(name='teamcolor_meta')
_uv.uv.foreach_set('vector', [0.0, 1.0, 0.0, 0.0, 1.0, 0.0, 1.0, 1.0, 0.0, 1.0, 0.0, 0.0, 1.0, 0.0, 1.0, 1.0, 0.0, 1.0, 0.0, 0.0, 1.0, 0.0, 1.0, 1.0, 0.0, 1.0, 0.0, 0.0, 1.0, 0.0, 1.0, 1.0])
me_clean.materials.append(mat_pie_mat)
me_clean.use_remesh_preserve_volume = False
me_clean.use_remesh_preserve_attributes = False
me_clean.use_mirror_vertex_groups = False
me_clean.update()
me_cube = bpy.data.meshes.new('Cube')
me_cube.from_pydata([(1.567, 0.4179, -0.312), (1.578, -0.3718, -0.312), (-2.325, -0.3718, -0.312), (-2.33, 0.4179, -0.312), (2.861, 1.07, 0.8637), (2.861, -1.024, 0.8637), (-2.941, -1.024, 0.8637), (-2.931, 1.07, 0.8637), (2.03, 0.002099, -0.312), (-3.34, 0.002099, -0.312), (3.308, 0.002098, 0.8637), (-4.71, 0.002099, 0.8637), (-0.9914, 0.4179, -0.312), (-0.9857, -0.3718, -0.312), (-1.346, 1.07, 0.8637), (-1.348, -1.024, 0.8637), (-1.81, 0.002099, -0.312), (-2.935, 1.067, 0.8637), (-2.987, 0.9386, 0.8752), (-4.545, 0.003397, 0.8752), (-2.995, -0.8951, 0.8752), (-1.271, -0.9841, 0.8593), (-1.263, 1.03, 0.8593), (2.784, -0.9841, 0.8593), (2.784, 1.03, 0.8593), (3.214, 0.002629, 0.8593), (2.701, 0.9702, 0.8171), (3.113, 0.003416, 0.8171), (2.701, -0.9255, 0.8171), (-1.175, 0.9702, 0.8171), (-1.182, -0.9255, 0.8171), (-1.182, 0.003416, 0.8171), (-1.526, 0.9754, 0.7825), (-1.484, 0.7717, 1.103), (-1.489, 0.004152, 1.103), (-1.488, -0.7277, 1.103), (-1.526, -0.9314, 0.7825), (-4.545, 0.003397, 0.7916), (-2.995, -0.8951, 0.7916), (-2.941, -1.024, 0.8637), (-2.987, 0.9386, 0.7916), (-2.931, 1.07, 0.8637), (-1.354, -1.024, 0.8637), (-1.346, 1.07, 0.8637), (-1.569, 0.007746, 1.286), (-1.566, 0.6433, 1.286), (-2.86, 0.9754, 0.7825), (-2.467, 0.6665, 0.9189), (-2.229, 0.5149, 1.209), (-1.569, -0.6029, 1.286), (-2.287, 0.007746, 1.209), (-2.225, -0.4745, 1.209), (-2.822, 0.004152, 0.7825), (-2.844, -0.9314, 0.7825), (-2.468, -0.6225, 0.9189), (-2.473, 0.03245, 0.9183), (-2.993, 0.003397, 0.7916), (-1.461, -0.9757, 0.8602), (-2.871, -0.9757, 0.8739), (-2.874, 1.026, 0.8747), (-1.454, 1.026, 0.8639), (-1.507, 0.003416, 0.8765)], [], [(8, 0, 4, 10), (10, 5, 1, 8), (6, 11, 9, 2), (5, 15, 13, 1), (15, 6, 2, 13), (0, 12, 14, 4), (12, 3, 7, 14), (12, 0, 8, 16), (16, 9, 3, 12), (1, 13, 16, 8), (13, 2, 9, 16), (17, 3, 9), (11, 17, 9), (17, 7, 3), (7, 11, 19, 18), (11, 6, 20, 19), (15, 5, 23, 21), (4, 14, 22, 24), (5, 10, 25, 23), (10, 4, 24, 25), (25, 24, 26, 27), (23, 25, 27, 28), (24, 22, 29, 26), (21, 23, 28, 30), (31, 27, 26, 29), (30, 28, 27, 31), (19, 20, 38, 37), (20, 6, 39, 38), (18, 19, 37, 40), (7, 18, 40, 41), (44, 34, 33, 45), (48, 45, 33, 47), (49, 35, 34, 44), (48, 50, 44, 45), (51, 49, 44, 50), (52, 53, 54, 55), (46, 52, 55, 47), (48, 47, 55, 50), (51, 50, 55, 54), (35, 49, 51, 54), (36, 35, 54, 53), (56, 37, 38), (40, 37, 56), (42, 57, 58, 39), (57, 36, 53, 58), (41, 59, 60, 43), (15, 21, 57), (22, 43, 60), (29, 32, 61, 31), (22, 60, 32, 29), (20, 58, 53, 38), (20, 39, 58), (38, 53, 52, 56), (40, 56, 52, 46), (18, 40, 46, 59), (17, 18, 59), (34, 35, 36, 61), (30, 31, 61, 36), (21, 30, 36, 57), (32, 46, 47, 33), (33, 34, 61, 32)])
me_cube.materials.append(mat_material)
me_cube.use_remesh_preserve_volume = False
me_cube.use_remesh_preserve_attributes = False
me_cube.use_mirror_vertex_groups = False
me_cube.update()

# ---- objects
ob_plane = bpy.data.objects.new('Plane', me_plane)
ob_pie_gnhmslsa = bpy.data.objects.new('PIE_GNHMSLSA', None)
ob_level_1_011 = bpy.data.objects.new('LEVEL_1.011', me_clean_011)
ob_connector_1 = bpy.data.objects.new('CONNECTOR_1', None)
ob_level_1_010 = bpy.data.objects.new('LEVEL_1.010', me_clean_010)
ob_pie_trhmslsa = bpy.data.objects.new('PIE_TRHMSLSA', None)
ob_level_1_012 = bpy.data.objects.new('LEVEL_1.012', me_clean_012)
ob_level_1_009 = bpy.data.objects.new('LEVEL_1.009', me_clean_009)
ob_level_1_008 = bpy.data.objects.new('LEVEL_1.008', me_clean_008)
ob_pie_trhmslab = bpy.data.objects.new('PIE_TRHMSLAB', None)
ob_level_1_007 = bpy.data.objects.new('LEVEL_1.007', me_clean_007)
ob_level_1_006 = bpy.data.objects.new('LEVEL_1.006', me_clean_006)
ob_level_1_005 = bpy.data.objects.new('LEVEL_1.005', me_clean_005)
ob_level_1_004 = bpy.data.objects.new('LEVEL_1.004', me_clean_004)
ob_level_1_003 = bpy.data.objects.new('LEVEL_1.003', me_clean_003)
ob_level_1_002 = bpy.data.objects.new('LEVEL_1.002', me_clean_002)
ob_level_1_001 = bpy.data.objects.new('LEVEL_1.001', me_clean_001)
ob_level_1 = bpy.data.objects.new('LEVEL_1', me_clean)
ob_pie_blvtolpd = bpy.data.objects.new('PIE_BLVTOLPD', None)
ob_cube = bpy.data.objects.new('Cube', me_cube)
ob_lamp = bpy.data.objects.new('Lamp', light_spot)
ob_camera = bpy.data.objects.new('Camera', cam_camera)

# ---- transforms, parenting, visibility, modifiers, constraints
ob_plane.location = (-3.096, -1.301, 1.553)
ob_plane.lock_rotations_4d = False
ob_plane.empty_display_type = 'ARROWS'
ob_plane.color = (0.0, 0.0, 0.0, 1.0)
ob_plane.lineart.crease_threshold = 0.0
ob_pie_gnhmslsa.location = (0.0, 0.0, 0.0)
ob_pie_gnhmslsa.lock_rotations_4d = False
ob_pie_gnhmslsa.empty_display_type = 'ARROWS'
ob_pie_gnhmslsa.empty_image_offset = (0.0, 0.0)
ob_pie_gnhmslsa.color = (0.0, 0.0, 0.0, 1.0)
ob_pie_gnhmslsa.lineart.crease_threshold = 0.0
ob_level_1_011.parent = ob_pie_gnhmslsa
ob_level_1_011.location = (-3.508, 0.3273, 0.8554)
ob_level_1_011.rotation_euler = (0.0, -0.0, 1.555)
ob_level_1_011.lock_rotations_4d = False
ob_level_1_011.empty_display_type = 'ARROWS'
ob_level_1_011.color = (0.0, 0.0, 0.0, 1.0)
ob_level_1_011.lineart.crease_threshold = 0.0
ob_connector_1.parent = ob_pie_gnhmslsa
ob_connector_1.location = (0.0, 0.1328, 0.125)
ob_connector_1.scale = (0.15, 0.15, 0.15)
ob_connector_1.lock_rotations_4d = False
ob_connector_1.empty_display_type = 'ARROWS'
ob_connector_1.empty_image_offset = (0.0, 0.0)
ob_connector_1.color = (0.0, 0.0, 0.0, 1.0)
ob_connector_1.lineart.crease_threshold = 0.0
ob_level_1_010.parent = ob_pie_gnhmslsa
ob_level_1_010.location = (-3.508, -0.2963, 0.8554)
ob_level_1_010.rotation_euler = (0.0, -0.0, 1.555)
ob_level_1_010.lock_rotations_4d = False
ob_level_1_010.empty_display_type = 'ARROWS'
ob_level_1_010.color = (0.0, 0.0, 0.0, 1.0)
ob_level_1_010.lineart.crease_threshold = 0.0
ob_pie_trhmslsa.location = (0.0, 0.0, 0.0)
ob_pie_trhmslsa.lock_rotations_4d = False
ob_pie_trhmslsa.empty_display_type = 'ARROWS'
ob_pie_trhmslsa.empty_image_offset = (0.0, 0.0)
ob_pie_trhmslsa.color = (0.0, 0.0, 0.0, 1.0)
ob_pie_trhmslsa.lineart.crease_threshold = 0.0
ob_level_1_012.parent = ob_pie_trhmslsa
ob_level_1_012.location = (-3.508, 0.3273, 0.8651)
ob_level_1_012.rotation_euler = (0.0, -0.0, 1.555)
ob_level_1_012.lock_rotations_4d = False
ob_level_1_012.empty_display_type = 'ARROWS'
ob_level_1_012.color = (0.0, 0.0, 0.0, 1.0)
ob_level_1_012.lineart.crease_threshold = 0.0
ob_level_1_009.parent = ob_pie_trhmslsa
ob_level_1_009.location = (-3.508, -0.2963, 0.8651)
ob_level_1_009.rotation_euler = (0.0, -0.0, 1.555)
ob_level_1_009.lock_rotations_4d = False
ob_level_1_009.empty_display_type = 'ARROWS'
ob_level_1_009.color = (0.0, 0.0, 0.0, 1.0)
ob_level_1_009.lineart.crease_threshold = 0.0
ob_level_1_008.location = (0.0, 0.0, 0.0)
ob_level_1_008.lock_rotations_4d = False
ob_level_1_008.empty_display_type = 'ARROWS'
ob_level_1_008.color = (0.0, 0.0, 0.0, 1.0)
ob_level_1_008.lineart.crease_threshold = 0.0
ob_pie_trhmslab.location = (0.0, 0.0, 0.0)
ob_pie_trhmslab.lock_rotations_4d = False
ob_pie_trhmslab.empty_display_type = 'ARROWS'
ob_pie_trhmslab.empty_image_offset = (0.0, 0.0)
ob_pie_trhmslab.color = (0.0, 0.0, 0.0, 1.0)
ob_pie_trhmslab.lineart.crease_threshold = 0.0
ob_level_1_007.location = (-0.7779, -0.4596, 0.8025)
ob_level_1_007.lock_rotations_4d = False
ob_level_1_007.empty_display_type = 'ARROWS'
ob_level_1_007.color = (0.0, 0.0, 0.0, 1.0)
ob_level_1_007.lineart.crease_threshold = 0.0
ob_level_1_006.location = (2.323, -0.4596, 0.8025)
ob_level_1_006.lock_rotations_4d = False
ob_level_1_006.empty_display_type = 'ARROWS'
ob_level_1_006.color = (0.0, 0.0, 0.0, 1.0)
ob_level_1_006.lineart.crease_threshold = 0.0
ob_level_1_005.location = (0.3246, -0.4596, 0.8025)
ob_level_1_005.lock_rotations_4d = False
ob_level_1_005.empty_display_type = 'ARROWS'
ob_level_1_005.color = (0.0, 0.0, 0.0, 1.0)
ob_level_1_005.lineart.crease_threshold = 0.0
ob_level_1_004.location = (1.354, -0.4596, 0.8025)
ob_level_1_004.lock_rotations_4d = False
ob_level_1_004.empty_display_type = 'ARROWS'
ob_level_1_004.color = (0.0, 0.0, 0.0, 1.0)
ob_level_1_004.lineart.crease_threshold = 0.0
ob_level_1_003.location = (1.354, 0.5478, 0.8025)
ob_level_1_003.lock_rotations_4d = False
ob_level_1_003.empty_display_type = 'ARROWS'
ob_level_1_003.color = (0.0, 0.0, 0.0, 1.0)
ob_level_1_003.lineart.crease_threshold = 0.0
ob_level_1_002.location = (0.3246, 0.5478, 0.8025)
ob_level_1_002.lock_rotations_4d = False
ob_level_1_002.empty_display_type = 'ARROWS'
ob_level_1_002.color = (0.0, 0.0, 0.0, 1.0)
ob_level_1_002.lineart.crease_threshold = 0.0
ob_level_1_001.location = (2.323, 0.5478, 0.8025)
ob_level_1_001.lock_rotations_4d = False
ob_level_1_001.empty_display_type = 'ARROWS'
ob_level_1_001.color = (0.0, 0.0, 0.0, 1.0)
ob_level_1_001.lineart.crease_threshold = 0.0
ob_level_1.location = (-0.7779, 0.5478, 0.8025)
ob_level_1.lock_rotations_4d = False
ob_level_1.empty_display_type = 'ARROWS'
ob_level_1.color = (0.0, 0.0, 0.0, 1.0)
ob_level_1.lineart.crease_threshold = 0.0
ob_pie_blvtolpd.location = (0.0, 0.0, 0.0)
ob_pie_blvtolpd.lock_rotations_4d = False
ob_pie_blvtolpd.empty_display_type = 'ARROWS'
ob_pie_blvtolpd.empty_image_offset = (0.0, 0.0)
ob_pie_blvtolpd.color = (0.0, 0.0, 0.0, 1.0)
ob_pie_blvtolpd.lineart.crease_threshold = 0.0
ob_cube.location = (0.0, 0.0, 0.0)
ob_cube.lock_rotations_4d = False
ob_cube.empty_display_type = 'ARROWS'
ob_cube.color = (0.0, 0.0, 0.0, 1.0)
ob_cube.lineart.crease_threshold = 0.0
ob_lamp.location = (-7.187, -1.818, 7.302)
ob_lamp.rotation_euler = (0.6503, 0.05522, 1.866)
ob_lamp.lock_rotations_4d = False
ob_lamp.empty_display_type = 'ARROWS'
ob_lamp.color = (0.0, 0.0, 0.0, 0.0)
ob_lamp.lineart.crease_threshold = 0.0
ob_camera.location = (-7.613, -3.862, 7.714)
ob_camera.rotation_euler = (0.7786, -0.07658, -1.041)
ob_camera.lock_rotations_4d = False
ob_camera.empty_display_type = 'ARROWS'
ob_camera.color = (0.0, 0.0, 0.0, 0.0)
ob_camera.display_type = 'WIRE'
ob_camera.lineart.crease_threshold = 0.0

# ---- collection membership
col_collection_1.objects.link(ob_plane)
col_collection_1.objects.link(ob_pie_gnhmslsa)
col_collection_1.objects.link(ob_level_1_011)
col_collection_1.objects.link(ob_connector_1)
col_collection_1.objects.link(ob_level_1_010)
col_collection_1.objects.link(ob_pie_trhmslsa)
col_collection_1.objects.link(ob_level_1_012)
col_collection_1.objects.link(ob_level_1_009)
col_collection_1.objects.link(ob_level_1_008)
col_collection_1.objects.link(ob_pie_trhmslab)
col_collection_1.objects.link(ob_level_1_007)
col_collection_1.objects.link(ob_level_1_006)
col_collection_1.objects.link(ob_level_1_005)
col_collection_1.objects.link(ob_level_1_004)
col_collection_1.objects.link(ob_level_1_003)
col_collection_1.objects.link(ob_level_1_002)
col_collection_1.objects.link(ob_level_1_001)
col_collection_1.objects.link(ob_level_1)
col_collection_1.objects.link(ob_pie_blvtolpd)
col_collection_1.objects.link(ob_cube)
col_collection_1.objects.link(ob_lamp)
col_collection_1.objects.link(ob_camera)
col_collection_2.objects.link(ob_pie_gnhmslsa)
col_collection_2.objects.link(ob_level_1_011)
col_collection_2.objects.link(ob_connector_1)
col_collection_2.objects.link(ob_level_1_010)
col_collection_2.objects.link(ob_pie_trhmslsa)
col_collection_2.objects.link(ob_level_1_012)
col_collection_2.objects.link(ob_level_1_009)
col_collection_2.objects.link(ob_level_1_008)

# ---- scene / render settings (as saved in the file)
scene.camera = ob_camera
scene.frame_start = 1; scene.frame_end = 250; scene.frame_set(1)
scene.render.engine = 'BLENDER_EEVEE_NEXT'
scene.render.image_settings.file_format = 'JPEG'
scene.render.image_settings.color_mode = 'RGB'
scene.render.image_settings.compression = 90
scene.render.resolution_x = 800
scene.render.resolution_y = 600
scene.render.pixel_aspect_x = 100.0
scene.render.pixel_aspect_y = 100.0
scene.render.fps = 25
scene.render.dither_intensity = 0.0
scene.render.use_compositing = False
scene.render.use_sequencer = False
scene.render.bake_margin = 2
scene.render.bake_bias = 0.0
scene.render.use_stamp_time = False
scene.render.use_stamp_date = False
scene.render.use_stamp_frame = False
scene.render.use_stamp_camera = False
scene.render.use_stamp_scene = False
scene.render.use_stamp_filename = False
scene.render.use_stamp_render_time = False
scene.render.stamp_font_size = 0
scene.cycles.use_denoising = False
scene.cycles.samples = 10
scene.cycles.sampling_pattern = 'TABULATED_SOBOL'
scene.cycles.light_sampling_threshold = 0.0
scene.cycles.use_adaptive_sampling = False
scene.cycles.use_light_tree = False
scene.cycles.blur_glossy = 0.0
scene.cycles.volume_bounces = 1
scene.cycles.pixel_filter_type = 'GAUSSIAN'
scene.cycles.sample_clamp_indirect = 0.0
scene.view_settings.view_transform = 'Raw'
bpy.context.view_layer.update()
